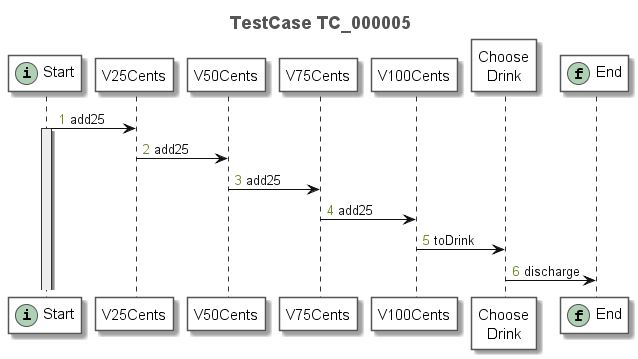

The diagram above was rendered by PlantUML. Its source (embedded in the PNG):
@startuml
title <font size=18 color=#555555>TestCase TC_000005</font>
autonumber "<font color=olivedrab>0</font>"
skinparam sequence {
	ArrowColor #111111
	ArrowFontColor #111111
	ArrowFontStyle plain
	
	LifeLineBorderColor #333333
	LifeLineBackgroundColor #EEEEEE
	
	ParticipantBorderColor #555555
	ParticipantBackgroundColor #FFFFFF
	ParticipantFontName plain
	ParticipantFontSize 15
	ParticipantFontColor #000000
}
participant "Start" as N_1384885511 << (i, #ADD1B2) >>
participant "V25Cents" as N_1493503287
participant "V50Cents" as N_1813977949
participant "V75Cents" as N_1810335997
participant "V100Cents" as N_1678504723
participant "Choose\nDrink" as N_362161680
participant "End" as N_21430796 << (f, #ADD1B2) >>
N_1384885511 -> N_1493503287: add25
activate N_1384885511
N_1493503287 -> N_1813977949: add25
N_1813977949 -> N_1810335997: add25
N_1810335997 -> N_1678504723: add25
N_1678504723 -> N_362161680: toDrink
N_362161680 -> N_21430796: discharge
@enduml